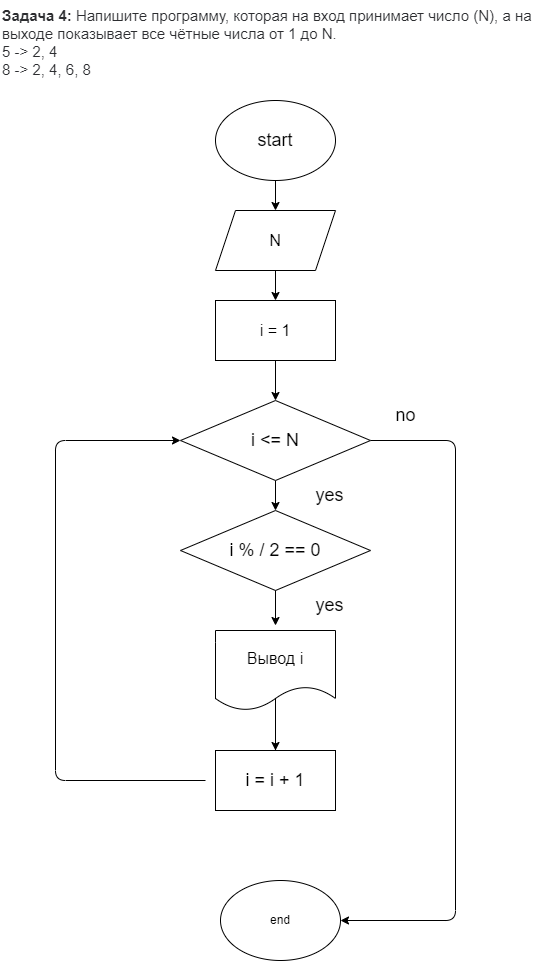

The diagram above was exported from draw.io. Its source (the exported page's mxGraphModel, read from the mxfile embedded in the PNG):
<mxGraphModel dx="777" dy="610" grid="1" gridSize="10" guides="1" tooltips="1" connect="1" arrows="1" fold="1" page="1" pageScale="1" pageWidth="827" pageHeight="1169" math="0" shadow="0">
  <root>
    <mxCell id="0" />
    <mxCell id="1" parent="0" />
    <mxCell id="13" style="edgeStyle=none;html=1;exitX=0.5;exitY=1;exitDx=0;exitDy=0;entryX=0.5;entryY=0;entryDx=0;entryDy=0;fontSize=18;" edge="1" parent="1" source="2" target="3">
      <mxGeometry relative="1" as="geometry" />
    </mxCell>
    <mxCell id="2" value="&lt;font style=&quot;font-size: 18px&quot;&gt;start&lt;/font&gt;" style="ellipse;whiteSpace=wrap;html=1;" vertex="1" parent="1">
      <mxGeometry x="320" y="120" width="120" height="80" as="geometry" />
    </mxCell>
    <mxCell id="14" style="edgeStyle=none;html=1;exitX=0.5;exitY=1;exitDx=0;exitDy=0;entryX=0.5;entryY=0;entryDx=0;entryDy=0;fontSize=18;" edge="1" parent="1" source="3" target="4">
      <mxGeometry relative="1" as="geometry" />
    </mxCell>
    <mxCell id="3" value="&lt;font size=&quot;3&quot;&gt;N&lt;/font&gt;" style="shape=parallelogram;perimeter=parallelogramPerimeter;whiteSpace=wrap;html=1;fixedSize=1;" vertex="1" parent="1">
      <mxGeometry x="320" y="230" width="120" height="60" as="geometry" />
    </mxCell>
    <mxCell id="15" style="edgeStyle=none;html=1;exitX=0.5;exitY=1;exitDx=0;exitDy=0;entryX=0.5;entryY=0;entryDx=0;entryDy=0;fontSize=18;" edge="1" parent="1" source="4" target="5">
      <mxGeometry relative="1" as="geometry" />
    </mxCell>
    <mxCell id="4" value="&lt;font size=&quot;3&quot;&gt;i = 1&lt;/font&gt;" style="rounded=0;whiteSpace=wrap;html=1;" vertex="1" parent="1">
      <mxGeometry x="320" y="320" width="120" height="60" as="geometry" />
    </mxCell>
    <mxCell id="20" style="edgeStyle=none;html=1;exitX=0.5;exitY=1;exitDx=0;exitDy=0;entryX=0.5;entryY=0;entryDx=0;entryDy=0;fontSize=18;" edge="1" parent="1">
      <mxGeometry relative="1" as="geometry">
        <mxPoint x="380" y="600" as="sourcePoint" />
        <mxPoint x="380" y="645" as="targetPoint" />
      </mxGeometry>
    </mxCell>
    <mxCell id="23" style="edgeStyle=none;html=1;exitX=0.5;exitY=1;exitDx=0;exitDy=0;entryX=0.5;entryY=0;entryDx=0;entryDy=0;fontSize=18;" edge="1" parent="1" source="5" target="22">
      <mxGeometry relative="1" as="geometry" />
    </mxCell>
    <mxCell id="26" style="edgeStyle=none;html=1;exitX=1;exitY=0.5;exitDx=0;exitDy=0;entryX=1;entryY=0.5;entryDx=0;entryDy=0;fontSize=18;" edge="1" parent="1" source="5" target="12">
      <mxGeometry relative="1" as="geometry">
        <Array as="points">
          <mxPoint x="560" y="460" />
          <mxPoint x="560" y="940" />
        </Array>
      </mxGeometry>
    </mxCell>
    <mxCell id="5" value="&lt;font style=&quot;font-size: 18px&quot;&gt;i &amp;lt;= N&lt;/font&gt;" style="rhombus;whiteSpace=wrap;html=1;" vertex="1" parent="1">
      <mxGeometry x="285" y="420" width="190" height="80" as="geometry" />
    </mxCell>
    <mxCell id="21" style="edgeStyle=none;html=1;entryX=0.5;entryY=0;entryDx=0;entryDy=0;fontSize=18;" edge="1" parent="1" target="11">
      <mxGeometry relative="1" as="geometry">
        <mxPoint x="380" y="770" as="sourcePoint" />
      </mxGeometry>
    </mxCell>
    <mxCell id="24" style="edgeStyle=none;html=1;entryX=0;entryY=0.5;entryDx=0;entryDy=0;fontSize=18;" edge="1" parent="1" target="5">
      <mxGeometry relative="1" as="geometry">
        <mxPoint x="310" y="800" as="sourcePoint" />
        <Array as="points">
          <mxPoint x="160" y="800" />
          <mxPoint x="160" y="460" />
        </Array>
      </mxGeometry>
    </mxCell>
    <mxCell id="11" value="&lt;font size=&quot;3&quot;&gt;Вывод i&lt;/font&gt;" style="shape=document;whiteSpace=wrap;html=1;boundedLbl=1;" vertex="1" parent="1">
      <mxGeometry x="320" y="650" width="120" height="80" as="geometry" />
    </mxCell>
    <mxCell id="12" value="end" style="ellipse;whiteSpace=wrap;html=1;" vertex="1" parent="1">
      <mxGeometry x="325" y="900" width="120" height="80" as="geometry" />
    </mxCell>
    <mxCell id="18" value="no" style="text;html=1;align=center;verticalAlign=middle;resizable=0;points=[];autosize=1;strokeColor=none;fillColor=none;fontSize=18;" vertex="1" parent="1">
      <mxGeometry x="490" y="420" width="40" height="30" as="geometry" />
    </mxCell>
    <mxCell id="19" value="yes" style="text;html=1;align=center;verticalAlign=middle;resizable=0;points=[];autosize=1;strokeColor=none;fillColor=none;fontSize=18;" vertex="1" parent="1">
      <mxGeometry x="414" y="610" width="40" height="30" as="geometry" />
    </mxCell>
    <mxCell id="22" value="&lt;font style=&quot;font-size: 18px&quot;&gt;i % / 2 == 0&lt;/font&gt;" style="rhombus;whiteSpace=wrap;html=1;" vertex="1" parent="1">
      <mxGeometry x="285" y="530" width="190" height="80" as="geometry" />
    </mxCell>
    <mxCell id="25" value="yes" style="text;html=1;align=center;verticalAlign=middle;resizable=0;points=[];autosize=1;strokeColor=none;fillColor=none;fontSize=18;" vertex="1" parent="1">
      <mxGeometry x="414" y="500" width="40" height="30" as="geometry" />
    </mxCell>
    <mxCell id="27" value="" style="endArrow=classic;html=1;fontSize=18;" edge="1" parent="1">
      <mxGeometry width="50" height="50" relative="1" as="geometry">
        <mxPoint x="380" y="720" as="sourcePoint" />
        <mxPoint x="380" y="770" as="targetPoint" />
        <Array as="points">
          <mxPoint x="380" y="720" />
        </Array>
      </mxGeometry>
    </mxCell>
    <mxCell id="28" value="i = i + 1" style="rounded=0;whiteSpace=wrap;html=1;fontSize=18;" vertex="1" parent="1">
      <mxGeometry x="320" y="770" width="120" height="60" as="geometry" />
    </mxCell>
    <mxCell id="32" value="&lt;p style=&quot;box-sizing: border-box; margin: 0px; font-weight: 400; color: rgb(44, 45, 48); font-family: roboto, &amp;quot;san francisco&amp;quot;, &amp;quot;helvetica neue&amp;quot;, helvetica, arial; font-size: 15px; font-style: normal; letter-spacing: normal; text-indent: 0px; text-transform: none; word-spacing: 0px; background-color: rgb(255, 255, 255);&quot;&gt;&lt;strong style=&quot;box-sizing: border-box ; font-weight: 700&quot;&gt;Задача 4:&lt;/strong&gt;&lt;span&gt;&amp;nbsp;&lt;/span&gt;Напишите программу, которая на вход принимает число (N), а на выходе показывает все чётные числа от 1 до N.&lt;/p&gt;&lt;p style=&quot;box-sizing: border-box; margin: 0px; font-weight: 400; color: rgb(44, 45, 48); font-family: roboto, &amp;quot;san francisco&amp;quot;, &amp;quot;helvetica neue&amp;quot;, helvetica, arial; font-size: 15px; font-style: normal; letter-spacing: normal; text-indent: 0px; text-transform: none; word-spacing: 0px; background-color: rgb(255, 255, 255);&quot;&gt;5 -&amp;gt; 2, 4&lt;br style=&quot;box-sizing: border-box&quot;&gt;8 -&amp;gt; 2, 4, 6, 8&lt;/p&gt;" style="text;whiteSpace=wrap;html=1;fontSize=18;" vertex="1" parent="1">
      <mxGeometry x="105" y="20" width="550" height="100" as="geometry" />
    </mxCell>
  </root>
</mxGraphModel>